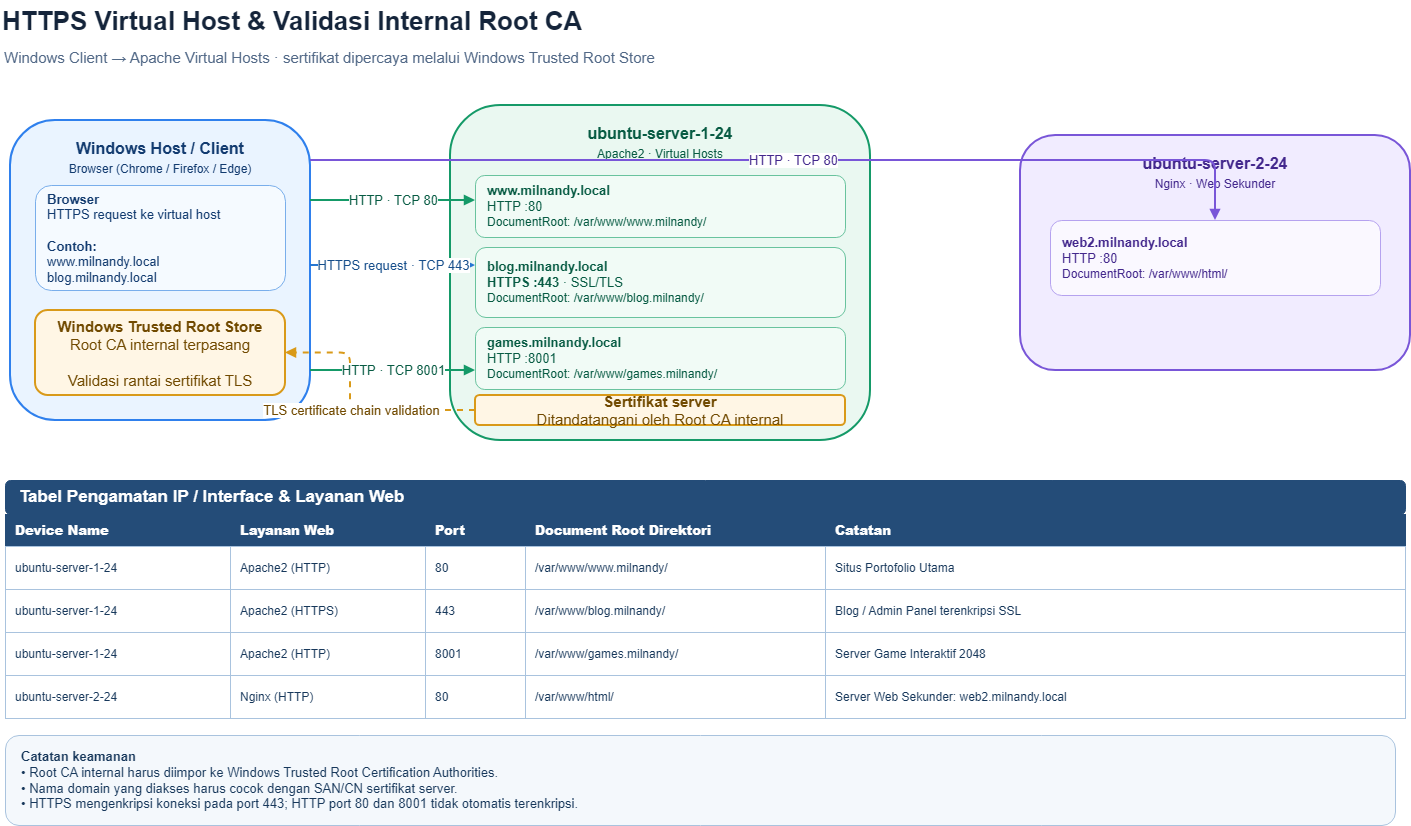

The diagram above was exported from draw.io. Its source (the exported page's mxGraphModel, read from the mxfile embedded in the PNG):
<mxGraphModel dx="774" dy="431" grid="1" gridSize="10" guides="1" tooltips="1" connect="1" arrows="1" fold="1" page="1" pageScale="1" pageWidth="1600" pageHeight="1100" math="0" shadow="0">
  <root>
    <mxCell id="0" />
    <mxCell id="1" parent="0" />
    <mxCell id="title" parent="1" style="text;html=1;align=left;verticalAlign=middle;whiteSpace=wrap;rounded=0;strokeColor=none;fillColor=none;fontColor=#14243A;fontSize=26;fontStyle=1;" value="HTTPS Virtual Host &amp; Validasi Internal Root CA" vertex="1">
      <mxGeometry height="42" width="1100" x="30" y="20" as="geometry" />
    </mxCell>
    <mxCell id="subtitle" parent="1" style="text;html=1;align=left;verticalAlign=middle;whiteSpace=wrap;rounded=0;strokeColor=none;fillColor=none;fontColor=#526987;fontSize=15;" value="Windows Client → Apache Virtual Hosts · sertifikat dipercaya melalui Windows Trusted Root Store" vertex="1">
      <mxGeometry height="30" width="1200" x="32" y="62" as="geometry" />
    </mxCell>
    <mxCell id="windows" parent="1" style="rounded=1;whiteSpace=wrap;html=1;fillColor=#EAF4FF;strokeColor=#2F80ED;strokeWidth=2;fontColor=#123B70;fontSize=16;align=center;verticalAlign=top;spacingTop=12;" value="&lt;b&gt;Windows Host / Client&lt;/b&gt;&lt;br&gt;&lt;font style=&quot;font-size:12px&quot;&gt;Browser (Chrome / Firefox / Edge)&lt;/font&gt;" vertex="1">
      <mxGeometry height="300" width="300" x="40" y="140" as="geometry" />
    </mxCell>
    <mxCell id="browser" parent="1" style="rounded=1;whiteSpace=wrap;html=1;fillColor=#F5FAFF;strokeColor=#79AEEB;fontColor=#123B70;fontSize=13;align=left;verticalAlign=middle;spacingLeft=10;" value="&lt;b&gt;Browser&lt;/b&gt;&lt;br&gt;HTTPS request ke virtual host&lt;br&gt;&lt;br&gt;&lt;b&gt;Contoh:&lt;/b&gt;&lt;br&gt;www.milnandy.local&lt;br&gt;blog.milnandy.local" vertex="1">
      <mxGeometry height="105" width="250" x="65" y="205" as="geometry" />
    </mxCell>
    <mxCell id="trust" parent="1" style="rounded=1;whiteSpace=wrap;html=1;fillColor=#FFF6E5;strokeColor=#D99A19;strokeWidth=2;fontColor=#714A00;fontSize=15;align=center;verticalAlign=middle;" value="&lt;b&gt;Windows Trusted Root Store&lt;/b&gt;&lt;br&gt;Root CA internal terpasang&lt;br&gt;&lt;br&gt;Validasi rantai sertifikat TLS" vertex="1">
      <mxGeometry height="85" width="250" x="65" y="330" as="geometry" />
    </mxCell>
    <mxCell id="server1" parent="1" style="rounded=1;whiteSpace=wrap;html=1;fillColor=#EAF8F1;strokeColor=#159A68;strokeWidth=2;fontColor=#075B43;fontSize=16;align=center;verticalAlign=top;spacingTop=12;" value="&lt;b&gt;ubuntu-server-1-24&lt;/b&gt;&lt;br&gt;&lt;font style=&quot;font-size:12px&quot;&gt;Apache2 · Virtual Hosts&lt;/font&gt;" vertex="1">
      <mxGeometry height="335" width="420" x="480" y="125" as="geometry" />
    </mxCell>
    <mxCell id="vhostwww" parent="1" style="rounded=1;whiteSpace=wrap;html=1;fillColor=#F1FBF6;strokeColor=#69C39E;fontColor=#075B43;fontSize=13;align=left;verticalAlign=middle;spacingLeft=10;" value="&lt;b&gt;www.milnandy.local&lt;/b&gt;&lt;br&gt;HTTP :80&lt;br&gt;&lt;font style=&quot;font-size:12px&quot;&gt;DocumentRoot: /var/www/www.milnandy/&lt;/font&gt;" vertex="1">
      <mxGeometry height="62" width="370" x="505" y="195" as="geometry" />
    </mxCell>
    <mxCell id="vhostblog" parent="1" style="rounded=1;whiteSpace=wrap;html=1;fillColor=#F1FBF6;strokeColor=#69C39E;fontColor=#075B43;fontSize=13;align=left;verticalAlign=middle;spacingLeft=10;" value="&lt;b&gt;blog.milnandy.local&lt;/b&gt;&lt;br&gt;&lt;b&gt;HTTPS :443&lt;/b&gt; · SSL/TLS&lt;br&gt;&lt;font style=&quot;font-size:12px&quot;&gt;DocumentRoot: /var/www/blog.milnandy/&lt;/font&gt;" vertex="1">
      <mxGeometry height="70" width="370" x="505" y="267" as="geometry" />
    </mxCell>
    <mxCell id="vhostgames" parent="1" style="rounded=1;whiteSpace=wrap;html=1;fillColor=#F1FBF6;strokeColor=#69C39E;fontColor=#075B43;fontSize=13;align=left;verticalAlign=middle;spacingLeft=10;" value="&lt;b&gt;games.milnandy.local&lt;/b&gt;&lt;br&gt;HTTP :8001&lt;br&gt;&lt;font style=&quot;font-size:12px&quot;&gt;DocumentRoot: /var/www/games.milnandy/&lt;/font&gt;" vertex="1">
      <mxGeometry height="62" width="370" x="505" y="347" as="geometry" />
    </mxCell>
    <mxCell id="cert" parent="1" style="rounded=1;whiteSpace=wrap;html=1;fillColor=#FFF6E5;strokeColor=#D99A19;strokeWidth=2;fontColor=#714A00;fontSize=15;align=center;verticalAlign=middle;" value="&lt;b&gt;Sertifikat server&lt;/b&gt;&lt;br&gt;Ditandatangani oleh Root CA internal" vertex="1">
      <mxGeometry height="30" width="370" x="505" y="415" as="geometry" />
    </mxCell>
    <mxCell id="server2" parent="1" style="rounded=1;whiteSpace=wrap;html=1;fillColor=#F1ECFF;strokeColor=#7956D8;strokeWidth=2;fontColor=#43288D;fontSize=16;align=center;verticalAlign=top;spacingTop=12;" value="&lt;b&gt;ubuntu-server-2-24&lt;/b&gt;&lt;br&gt;&lt;font style=&quot;font-size:12px&quot;&gt;Nginx · Web Sekunder&lt;/font&gt;" vertex="1">
      <mxGeometry height="235" width="390" x="1050" y="155" as="geometry" />
    </mxCell>
    <mxCell id="vhostweb2" parent="1" style="rounded=1;whiteSpace=wrap;html=1;fillColor=#FAF8FF;strokeColor=#B5A2EF;fontColor=#43288D;fontSize=13;align=left;verticalAlign=middle;spacingLeft=10;" value="&lt;b&gt;web2.milnandy.local&lt;/b&gt;&lt;br&gt;HTTP :80&lt;br&gt;&lt;font style=&quot;font-size:12px&quot;&gt;DocumentRoot: /var/www/html/&lt;/font&gt;" vertex="1">
      <mxGeometry height="75" width="330" x="1080" y="240" as="geometry" />
    </mxCell>
    <mxCell id="reqhttps" edge="1" parent="1" source="windows" style="edgeStyle=orthogonalEdgeStyle;rounded=1;orthogonalLoop=1;jettySize=auto;html=1;strokeColor=#2676D2;strokeWidth=2;endArrow=block;endFill=1;fontColor=#164E8B;fontSize=13;labelBackgroundColor=#FFFFFF;" target="vhostblog" value="HTTPS request · TCP 443">
      <mxGeometry relative="1" as="geometry">
        <Array as="points">
          <mxPoint x="390" y="285" />
          <mxPoint x="450" y="285" />
        </Array>
      </mxGeometry>
    </mxCell>
    <mxCell id="certcheck" edge="1" parent="1" source="cert" style="edgeStyle=orthogonalEdgeStyle;rounded=1;orthogonalLoop=1;jettySize=auto;html=1;strokeColor=#D99A19;strokeWidth=2;dashed=1;endArrow=block;endFill=1;fontColor=#714A00;fontSize=13;labelBackgroundColor=#FFFFFF;" target="trust" value="TLS certificate chain validation">
      <mxGeometry relative="1" as="geometry">
        <Array as="points">
          <mxPoint x="460" y="430" />
          <mxPoint x="380" y="430" />
          <mxPoint x="380" y="372" />
        </Array>
      </mxGeometry>
    </mxCell>
    <mxCell id="httpwww" edge="1" parent="1" source="windows" style="edgeStyle=orthogonalEdgeStyle;rounded=1;orthogonalLoop=1;jettySize=auto;html=1;strokeColor=#159A68;strokeWidth=2;endArrow=block;endFill=1;fontColor=#075B43;fontSize=13;labelBackgroundColor=#FFFFFF;" target="vhostwww" value="HTTP · TCP 80">
      <mxGeometry relative="1" as="geometry">
        <Array as="points">
          <mxPoint x="390" y="220" />
          <mxPoint x="450" y="220" />
        </Array>
      </mxGeometry>
    </mxCell>
    <mxCell id="games" edge="1" parent="1" source="windows" style="edgeStyle=orthogonalEdgeStyle;rounded=1;orthogonalLoop=1;jettySize=auto;html=1;strokeColor=#159A68;strokeWidth=2;endArrow=block;endFill=1;fontColor=#075B43;fontSize=13;labelBackgroundColor=#FFFFFF;" target="vhostgames" value="HTTP · TCP 8001">
      <mxGeometry relative="1" as="geometry">
        <Array as="points">
          <mxPoint x="400" y="390" />
          <mxPoint x="455" y="390" />
        </Array>
      </mxGeometry>
    </mxCell>
    <mxCell id="web2" edge="1" parent="1" source="windows" style="edgeStyle=orthogonalEdgeStyle;rounded=1;orthogonalLoop=1;jettySize=auto;html=1;strokeColor=#7956D8;strokeWidth=2;endArrow=block;endFill=1;fontColor=#43288D;fontSize=13;labelBackgroundColor=#FFFFFF;" target="vhostweb2" value="HTTP · TCP 80">
      <mxGeometry relative="1" as="geometry">
        <Array as="points">
          <mxPoint x="940" y="180" />
          <mxPoint x="1000" y="180" />
        </Array>
      </mxGeometry>
    </mxCell>
    <mxCell id="tabletitle" parent="1" style="rounded=1;whiteSpace=wrap;html=1;fillColor=#244C78;strokeColor=#244C78;fontColor=#FFFFFF;fontSize=17;fontStyle=1;align=left;verticalAlign=middle;spacingLeft=12;" value="Tabel Pengamatan IP / Interface &amp; Layanan Web" vertex="1">
      <mxGeometry height="34" width="1400" x="35" y="500" as="geometry" />
    </mxCell>
    <mxCell id="th0" parent="1" style="rounded=0;whiteSpace=wrap;html=1;fillColor=#244C78;strokeColor=#244C78;fontColor=#FFFFFF;fontStyle=1;fontSize=13;align=left;verticalAlign=middle;spacingLeft=8;" value="&lt;b&gt;Device Name&lt;/b&gt;" vertex="1">
      <mxGeometry height="32" width="225" x="35" y="534" as="geometry" />
    </mxCell>
    <mxCell id="th1" parent="1" style="rounded=0;whiteSpace=wrap;html=1;fillColor=#244C78;strokeColor=#244C78;fontColor=#FFFFFF;fontStyle=1;fontSize=13;align=left;verticalAlign=middle;spacingLeft=8;" value="&lt;b&gt;Layanan Web&lt;/b&gt;" vertex="1">
      <mxGeometry height="32" width="195" x="260" y="534" as="geometry" />
    </mxCell>
    <mxCell id="th2" parent="1" style="rounded=0;whiteSpace=wrap;html=1;fillColor=#244C78;strokeColor=#244C78;fontColor=#FFFFFF;fontStyle=1;fontSize=13;align=left;verticalAlign=middle;spacingLeft=8;" value="&lt;b&gt;Port&lt;/b&gt;" vertex="1">
      <mxGeometry height="32" width="100" x="455" y="534" as="geometry" />
    </mxCell>
    <mxCell id="th3" parent="1" style="rounded=0;whiteSpace=wrap;html=1;fillColor=#244C78;strokeColor=#244C78;fontColor=#FFFFFF;fontStyle=1;fontSize=13;align=left;verticalAlign=middle;spacingLeft=8;" value="&lt;b&gt;Document Root Direktori&lt;/b&gt;" vertex="1">
      <mxGeometry height="32" width="300" x="555" y="534" as="geometry" />
    </mxCell>
    <mxCell id="th4" parent="1" style="rounded=0;whiteSpace=wrap;html=1;fillColor=#244C78;strokeColor=#244C78;fontColor=#FFFFFF;fontStyle=1;fontSize=13;align=left;verticalAlign=middle;spacingLeft=8;" value="&lt;b&gt;Catatan&lt;/b&gt;" vertex="1">
      <mxGeometry height="32" width="580" x="855" y="534" as="geometry" />
    </mxCell>
    <mxCell id="r0c0" parent="1" style="rounded=0;whiteSpace=wrap;html=1;fillColor=#FFFFFF;strokeColor=#A9C3DE;fontColor=#17385B;fontSize=12;align=left;verticalAlign=middle;spacingLeft=8;" value="ubuntu-server-1-24" vertex="1">
      <mxGeometry height="43" width="225" x="35" y="566" as="geometry" />
    </mxCell>
    <mxCell id="r0c1" parent="1" style="rounded=0;whiteSpace=wrap;html=1;fillColor=#FFFFFF;strokeColor=#A9C3DE;fontColor=#17385B;fontSize=12;align=left;verticalAlign=middle;spacingLeft=8;" value="Apache2 (HTTP)" vertex="1">
      <mxGeometry height="43" width="195" x="260" y="566" as="geometry" />
    </mxCell>
    <mxCell id="r0c2" parent="1" style="rounded=0;whiteSpace=wrap;html=1;fillColor=#FFFFFF;strokeColor=#A9C3DE;fontColor=#17385B;fontSize=12;align=left;verticalAlign=middle;spacingLeft=8;" value="80" vertex="1">
      <mxGeometry height="43" width="100" x="455" y="566" as="geometry" />
    </mxCell>
    <mxCell id="r0c3" parent="1" style="rounded=0;whiteSpace=wrap;html=1;fillColor=#FFFFFF;strokeColor=#A9C3DE;fontColor=#17385B;fontSize=12;align=left;verticalAlign=middle;spacingLeft=8;" value="/var/www/www.milnandy/" vertex="1">
      <mxGeometry height="43" width="300" x="555" y="566" as="geometry" />
    </mxCell>
    <mxCell id="r0c4" parent="1" style="rounded=0;whiteSpace=wrap;html=1;fillColor=#FFFFFF;strokeColor=#A9C3DE;fontColor=#17385B;fontSize=12;align=left;verticalAlign=middle;spacingLeft=8;" value="Situs Portofolio Utama" vertex="1">
      <mxGeometry height="43" width="580" x="855" y="566" as="geometry" />
    </mxCell>
    <mxCell id="r1c0" parent="1" style="rounded=0;whiteSpace=wrap;html=1;fillColor=#FFFFFF;strokeColor=#A9C3DE;fontColor=#17385B;fontSize=12;align=left;verticalAlign=middle;spacingLeft=8;" value="ubuntu-server-1-24" vertex="1">
      <mxGeometry height="43" width="225" x="35" y="609" as="geometry" />
    </mxCell>
    <mxCell id="r1c1" parent="1" style="rounded=0;whiteSpace=wrap;html=1;fillColor=#FFFFFF;strokeColor=#A9C3DE;fontColor=#17385B;fontSize=12;align=left;verticalAlign=middle;spacingLeft=8;" value="Apache2 (HTTPS)" vertex="1">
      <mxGeometry height="43" width="195" x="260" y="609" as="geometry" />
    </mxCell>
    <mxCell id="r1c2" parent="1" style="rounded=0;whiteSpace=wrap;html=1;fillColor=#FFFFFF;strokeColor=#A9C3DE;fontColor=#17385B;fontSize=12;align=left;verticalAlign=middle;spacingLeft=8;" value="443" vertex="1">
      <mxGeometry height="43" width="100" x="455" y="609" as="geometry" />
    </mxCell>
    <mxCell id="r1c3" parent="1" style="rounded=0;whiteSpace=wrap;html=1;fillColor=#FFFFFF;strokeColor=#A9C3DE;fontColor=#17385B;fontSize=12;align=left;verticalAlign=middle;spacingLeft=8;" value="/var/www/blog.milnandy/" vertex="1">
      <mxGeometry height="43" width="300" x="555" y="609" as="geometry" />
    </mxCell>
    <mxCell id="r1c4" parent="1" style="rounded=0;whiteSpace=wrap;html=1;fillColor=#FFFFFF;strokeColor=#A9C3DE;fontColor=#17385B;fontSize=12;align=left;verticalAlign=middle;spacingLeft=8;" value="Blog / Admin Panel terenkripsi SSL" vertex="1">
      <mxGeometry height="43" width="580" x="855" y="609" as="geometry" />
    </mxCell>
    <mxCell id="r2c0" parent="1" style="rounded=0;whiteSpace=wrap;html=1;fillColor=#FFFFFF;strokeColor=#A9C3DE;fontColor=#17385B;fontSize=12;align=left;verticalAlign=middle;spacingLeft=8;" value="ubuntu-server-1-24" vertex="1">
      <mxGeometry height="43" width="225" x="35" y="652" as="geometry" />
    </mxCell>
    <mxCell id="r2c1" parent="1" style="rounded=0;whiteSpace=wrap;html=1;fillColor=#FFFFFF;strokeColor=#A9C3DE;fontColor=#17385B;fontSize=12;align=left;verticalAlign=middle;spacingLeft=8;" value="Apache2 (HTTP)" vertex="1">
      <mxGeometry height="43" width="195" x="260" y="652" as="geometry" />
    </mxCell>
    <mxCell id="r2c2" parent="1" style="rounded=0;whiteSpace=wrap;html=1;fillColor=#FFFFFF;strokeColor=#A9C3DE;fontColor=#17385B;fontSize=12;align=left;verticalAlign=middle;spacingLeft=8;" value="8001" vertex="1">
      <mxGeometry height="43" width="100" x="455" y="652" as="geometry" />
    </mxCell>
    <mxCell id="r2c3" parent="1" style="rounded=0;whiteSpace=wrap;html=1;fillColor=#FFFFFF;strokeColor=#A9C3DE;fontColor=#17385B;fontSize=12;align=left;verticalAlign=middle;spacingLeft=8;" value="/var/www/games.milnandy/" vertex="1">
      <mxGeometry height="43" width="300" x="555" y="652" as="geometry" />
    </mxCell>
    <mxCell id="r2c4" parent="1" style="rounded=0;whiteSpace=wrap;html=1;fillColor=#FFFFFF;strokeColor=#A9C3DE;fontColor=#17385B;fontSize=12;align=left;verticalAlign=middle;spacingLeft=8;" value="Server Game Interaktif 2048" vertex="1">
      <mxGeometry height="43" width="580" x="855" y="652" as="geometry" />
    </mxCell>
    <mxCell id="r3c0" parent="1" style="rounded=0;whiteSpace=wrap;html=1;fillColor=#FFFFFF;strokeColor=#A9C3DE;fontColor=#17385B;fontSize=12;align=left;verticalAlign=middle;spacingLeft=8;" value="ubuntu-server-2-24" vertex="1">
      <mxGeometry height="43" width="225" x="35" y="695" as="geometry" />
    </mxCell>
    <mxCell id="r3c1" parent="1" style="rounded=0;whiteSpace=wrap;html=1;fillColor=#FFFFFF;strokeColor=#A9C3DE;fontColor=#17385B;fontSize=12;align=left;verticalAlign=middle;spacingLeft=8;" value="Nginx (HTTP)" vertex="1">
      <mxGeometry height="43" width="195" x="260" y="695" as="geometry" />
    </mxCell>
    <mxCell id="r3c2" parent="1" style="rounded=0;whiteSpace=wrap;html=1;fillColor=#FFFFFF;strokeColor=#A9C3DE;fontColor=#17385B;fontSize=12;align=left;verticalAlign=middle;spacingLeft=8;" value="80" vertex="1">
      <mxGeometry height="43" width="100" x="455" y="695" as="geometry" />
    </mxCell>
    <mxCell id="r3c3" parent="1" style="rounded=0;whiteSpace=wrap;html=1;fillColor=#FFFFFF;strokeColor=#A9C3DE;fontColor=#17385B;fontSize=12;align=left;verticalAlign=middle;spacingLeft=8;" value="/var/www/html/" vertex="1">
      <mxGeometry height="43" width="300" x="555" y="695" as="geometry" />
    </mxCell>
    <mxCell id="r3c4" parent="1" style="rounded=0;whiteSpace=wrap;html=1;fillColor=#FFFFFF;strokeColor=#A9C3DE;fontColor=#17385B;fontSize=12;align=left;verticalAlign=middle;spacingLeft=8;" value="Server Web Sekunder: web2.milnandy.local" vertex="1">
      <mxGeometry height="43" width="580" x="855" y="695" as="geometry" />
    </mxCell>
    <mxCell id="note" parent="1" style="rounded=1;whiteSpace=wrap;html=1;fillColor=#F4F8FC;strokeColor=#A9C3DE;fontColor=#17385B;fontSize=13;align=left;verticalAlign=middle;spacingLeft=14;" value="&lt;b&gt;Catatan keamanan&lt;/b&gt;&lt;br&gt;• Root CA internal harus diimpor ke Windows Trusted Root Certification Authorities.&lt;br&gt;• Nama domain yang diakses harus cocok dengan SAN/CN sertifikat server.&lt;br&gt;• HTTPS mengenkripsi koneksi pada port 443; HTTP port 80 dan 8001 tidak otomatis terenkripsi." vertex="1">
      <mxGeometry height="90" width="1390" x="35" y="755" as="geometry" />
    </mxCell>
  </root>
</mxGraphModel>